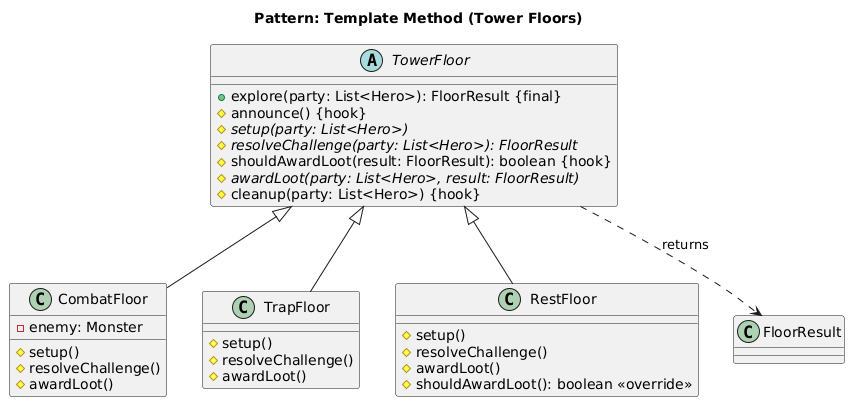

The diagram above was rendered by PlantUML. Its source (embedded in the PNG):
@startuml
title Pattern: Template Method (Tower Floors)

abstract class TowerFloor {
    +explore(party: List<Hero>): FloorResult {final}
    #announce() {hook}
    #setup(party: List<Hero>) {abstract}
    #resolveChallenge(party: List<Hero>): FloorResult {abstract}
    #shouldAwardLoot(result: FloorResult): boolean {hook}
    #awardLoot(party: List<Hero>, result: FloorResult) {abstract}
    #cleanup(party: List<Hero>) {hook}
}

class CombatFloor extends TowerFloor {
    -enemy: Monster
    #setup()
    #resolveChallenge()
    #awardLoot()
}

class TrapFloor extends TowerFloor {
    #setup()
    #resolveChallenge()
    #awardLoot()
}

class RestFloor extends TowerFloor {
    #setup()
    #resolveChallenge()
    #awardLoot()
    #shouldAwardLoot(): boolean <<override>>
}

TowerFloor ..> FloorResult : returns
@enduml